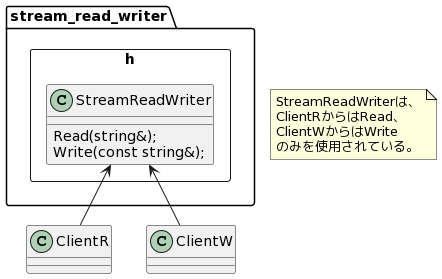

The diagram above was rendered by PlantUML. Its source (embedded in the PNG):
@startuml
rectangle stream_read_writer.h {
    class StreamReadWriter {
        Read(string&);
        Write(const string&);
    }
}

ClientR -up-> StreamReadWriter
ClientW -up-> StreamReadWriter

note as N
StreamReadWriterは、
ClientRからはRead、
ClientWからはWrite
のみを使用されている。
end note
@enduml